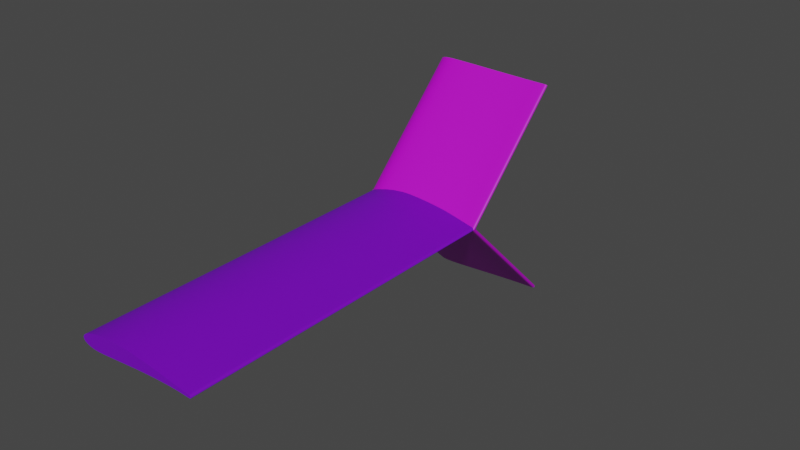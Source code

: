 # Source: uav.blend  (saved by Blender 3.0.42; exported with 4.5.12 LTS)
import bpy
from mathutils import Matrix  # noqa: F401  (used for matrix-valued properties, if any)

bpy.ops.wm.read_factory_settings(use_empty=True)
scene = bpy.context.scene
scene.name = 'Scene'

# ---- collections
col_collection = bpy.data.collections.new('Collection'); scene.collection.children.link(col_collection)

# ---- materials (node trees are filled in below, after node groups)
mat_material_002 = bpy.data.materials.new('Material.002')
mat_material_002.use_transparent_shadow = False
mat_material_001 = bpy.data.materials.new('Material.001')
mat_material_001.use_transparent_shadow = False
mat_material_003 = bpy.data.materials.new('Material.003')
mat_material_003.use_transparent_shadow = False

# ---- material node trees
mat_material_002.use_nodes = True; mat_material_002.node_tree.nodes.clear()
_N = mat_material_002.node_tree.nodes; _L = mat_material_002.node_tree.links
n0 = _N.new('ShaderNodeBsdfPrincipled'); n0.name = 'Principled BSDF'; n0.location = (10, 300)
n0.distribution = 'GGX'
n0.subsurface_method = 'RANDOM_WALK_SKIN'
n0.inputs[0].default_value = (0.5433, 0.0, 0.6729, 1.0)
n0.inputs[3].default_value = 1.45
n0.inputs[27].default_value = (0.0, 0.0, 0.0, 1.0)
n0.inputs[28].default_value = 1.0
n1 = _N.new('ShaderNodeOutputMaterial'); n1.name = 'Material Output'; n1.location = (300, 300)
_L.new(n0.outputs[0], n1.inputs[0])
n1.is_active_output = True
mat_material_001.use_nodes = True; mat_material_001.node_tree.nodes.clear()
_N = mat_material_001.node_tree.nodes; _L = mat_material_001.node_tree.links
n0 = _N.new('ShaderNodeBsdfPrincipled'); n0.name = 'Principled BSDF'; n0.location = (10, 300)
n0.distribution = 'GGX'
n0.subsurface_method = 'RANDOM_WALK_SKIN'
n0.inputs[0].default_value = (0.1867, 0.0, 0.6181, 1.0)
n0.inputs[3].default_value = 1.45
n0.inputs[27].default_value = (0.0, 0.0, 0.0, 1.0)
n0.inputs[28].default_value = 1.0
n1 = _N.new('ShaderNodeOutputMaterial'); n1.name = 'Material Output'; n1.location = (300, 300)
_L.new(n0.outputs[0], n1.inputs[0])
n1.is_active_output = True
mat_material_003.use_nodes = True; mat_material_003.node_tree.nodes.clear()
_N = mat_material_003.node_tree.nodes; _L = mat_material_003.node_tree.links
n0 = _N.new('ShaderNodeBsdfPrincipled'); n0.name = 'Principled BSDF'; n0.location = (10, 300)
n0.distribution = 'GGX'
n0.subsurface_method = 'RANDOM_WALK_SKIN'
n0.inputs[0].default_value = (0.8, 0.2894, 0.0, 1.0)
n0.inputs[3].default_value = 1.45
n0.inputs[27].default_value = (0.0, 0.0, 0.0, 1.0)
n0.inputs[28].default_value = 1.0
n1 = _N.new('ShaderNodeOutputMaterial'); n1.name = 'Material Output'; n1.location = (300, 300)
_L.new(n0.outputs[0], n1.inputs[0])
n1.is_active_output = True

# ---- world
world_world = bpy.data.worlds.new('World'); scene.world = world_world
world_world.use_nodes = True; world_world.node_tree.nodes.clear()
_N = world_world.node_tree.nodes; _L = world_world.node_tree.links
n0 = _N.new('ShaderNodeOutputWorld'); n0.name = 'World Output'; n0.location = (300, 300)
n1 = _N.new('ShaderNodeBackground'); n1.name = 'Background'; n1.location = (10, 300)
n1.inputs[0].default_value = (0.05088, 0.05088, 0.05088, 1.0)
_L.new(n1.outputs[0], n0.inputs[0])
n0.is_active_output = True
world_world.color = (0.05088, 0.05088, 0.05088)
world_world.use_sun_shadow = False
world_world.sun_shadow_jitter_overblur = 0.0

# ---- curves / text
cu_beziercurve_001 = bpy.data.curves.new('BezierCurve.001', 'CURVE')
cu_beziercurve_001.dimensions = '2D'
_sp = cu_beziercurve_001.splines.new('BEZIER'); _sp.bezier_points.add(3)
_sp.bezier_points.foreach_set('co', [0.8009, -0.3664, 0.0, -0.4973, -0.303, 0.0, -0.4745, -0.468, 0.0, 0.798, -0.4114, 0.0])
_sp.bezier_points.foreach_set('handle_left', [0.83, -0.3673, 0.0, -0.05865, -0.2974, 0.0, -0.6718, -0.4545, 0.0, 0.3522, -0.4178, 0.0])
_sp.bezier_points.foreach_set('handle_right', [0.4222, -0.3554, 0.0, -0.6952, -0.3056, 0.0, -0.309, -0.4793, 0.0, 0.8606, -0.4105, 0.0])
for _p, _l, _r in zip(_sp.bezier_points, ['ALIGNED', 'ALIGNED', 'ALIGNED', 'ALIGNED'], ['ALIGNED', 'ALIGNED', 'ALIGNED', 'ALIGNED']): _p.handle_left_type = _l; _p.handle_right_type = _r
_sp.order_u = 0
_sp.order_v = 0
_sp.use_cyclic_u = True
cu_beziercurve_001.materials.append(mat_material_002)
cu_beziercurve_001.use_path = True
cu_beziercurve_001.extrude = 0.91
cu_beziercurve_001.fill_mode = 'BOTH'
cu_beziercurve_002 = bpy.data.curves.new('BezierCurve.002', 'CURVE')
cu_beziercurve_002.dimensions = '2D'
_sp = cu_beziercurve_002.splines.new('BEZIER'); _sp.bezier_points.add(3)
_sp.bezier_points.foreach_set('co', [0.8082, -0.4259, 0.0, -0.4973, -0.303, 0.0, -0.4745, -0.468, 0.0, 0.8008, -0.459, 0.0])
_sp.bezier_points.foreach_set('handle_left', [0.8369, -0.4311, 0.0, -0.1209, -0.2105, 0.0, -0.6713, -0.4479, 0.0, 0.3623, -0.3995, 0.0])
_sp.bezier_points.foreach_set('handle_right', [0.4487, -0.3609, 0.0, -0.6895, -0.3503, 0.0, -0.3182, -0.4838, 0.0, 0.8628, -0.4674, 0.0])
for _p, _l, _r in zip(_sp.bezier_points, ['ALIGNED', 'ALIGNED', 'ALIGNED', 'ALIGNED'], ['ALIGNED', 'ALIGNED', 'ALIGNED', 'ALIGNED']): _p.handle_left_type = _l; _p.handle_right_type = _r
_sp.order_u = 0
_sp.order_v = 0
_sp.use_cyclic_u = True
cu_beziercurve_002.materials.append(mat_material_001)
cu_beziercurve_002.use_path = True
cu_beziercurve_002.extrude = 2.0
cu_beziercurve_002.fill_mode = 'BOTH'
cu_beziercurve_003 = bpy.data.curves.new('BezierCurve.003', 'CURVE')
cu_beziercurve_003.dimensions = '2D'
_sp = cu_beziercurve_003.splines.new('BEZIER'); _sp.bezier_points.add(3)
_sp.bezier_points.foreach_set('co', [0.8009, -0.3664, 0.0, -0.4973, -0.303, 0.0, -0.4745, -0.468, 0.0, 0.798, -0.4114, 0.0])
_sp.bezier_points.foreach_set('handle_left', [0.83, -0.3673, 0.0, -0.05865, -0.2974, 0.0, -0.6718, -0.4545, 0.0, 0.3522, -0.4178, 0.0])
_sp.bezier_points.foreach_set('handle_right', [0.4222, -0.3554, 0.0, -0.6952, -0.3056, 0.0, -0.309, -0.4793, 0.0, 0.8606, -0.4105, 0.0])
for _p, _l, _r in zip(_sp.bezier_points, ['ALIGNED', 'ALIGNED', 'ALIGNED', 'ALIGNED'], ['ALIGNED', 'ALIGNED', 'ALIGNED', 'ALIGNED']): _p.handle_left_type = _l; _p.handle_right_type = _r
_sp.order_u = 0
_sp.order_v = 0
_sp.use_cyclic_u = True
cu_beziercurve_003.materials.append(mat_material_002)
cu_beziercurve_003.use_path = True
cu_beziercurve_003.extrude = 0.91
cu_beziercurve_003.fill_mode = 'BOTH'
cu_surfsphere = bpy.data.curves.new('SurfSphere', 'CURVE')
cu_surfsphere.dimensions = '3D'
_sp = cu_surfsphere.splines.new('NURBS'); _sp.points.add(39)
_sp.points.foreach_set('co', [-0.3196, -7.537e-07, -0.7245, 1.0, -1.148, -7.537e-07, -0.9101, 0.7071, -1.148, -7.537e-07, -4.106e-09, 1.0, -1.148, -7.537e-07, 0.9101, 0.7071, -0.3196, -7.537e-07, 0.7245, 1.0, -0.3196, -7.537e-07, -0.7245, 0.3536, -1.148, -0.9367, -0.9101, 0.25, -1.148, -0.9367, -4.106e-09, 0.3536, -1.148, -0.9367, 0.9101, 0.25, -0.3196, -7.537e-07, 0.7245, 0.3536, -0.3196, -7.537e-07, -0.7245, 1.0, -0.3196, -0.6839, -0.7245, 0.7071, -0.3196, -0.6839, -4.106e-09, 1.0, -0.3196, -0.6839, 0.7245, 0.7071, -0.3196, -7.537e-07, 0.7245, 1.0, -0.3196, -7.537e-07, -0.7245, 0.3536, 1.0, -0.5157, -0.4881, 0.25, 1.0, -0.5157, -4.106e-09, 0.3536, 1.0, -0.5157, 0.4881, 0.25, -0.3196, -7.537e-07, 0.7245, 0.3536, -0.3196, -7.537e-07, -0.7245, 1.0, 1.0, -9.141e-07, -0.4881, 0.7071, 1.0, -9.141e-07, -4.106e-09, 1.0, 1.0, -9.141e-07, 0.4881, 0.7071, -0.3196, -7.537e-07, 0.7245, 1.0, -0.3196, -7.537e-07, -0.7245, 0.3536, 1.0, 0.5157, -0.4881, 0.25, 1.0, 0.5157, -4.106e-09, 0.3536, 1.0, 0.5157, 0.4881, 0.25, -0.3196, -7.537e-07, 0.7245, 0.3536, -0.3196, -7.537e-07, -0.7245, 1.0, -0.3196, 0.6839, -0.7245, 0.7071, -0.3196, 0.6839, -4.106e-09, 1.0, -0.3196, 0.6839, 0.7245, 0.7071, -0.3196, -7.537e-07, 0.7245, 1.0, -0.3196, -7.537e-07, -0.7245, 0.3536, -1.148, 0.9367, -0.9101, 0.25, -1.148, 0.9367, -4.106e-09, 0.3536, -1.148, 0.9367, 0.9101, 0.25, -0.3196, -7.537e-07, 0.7245, 0.3536])
_sp.points.foreach_set('radius', [0.0, 0.0, 0.0, 0.0, 0.0, 0.0, 0.0, 0.0, 0.0, 0.0, 0.0, 0.0, 0.0, 0.0, 0.0, 0.0, 0.0, 0.0, 0.0, 0.0, 0.0, 0.0, 0.0, 0.0, 0.0, 0.0, 0.0, 0.0, 0.0, 0.0, 0.0, 0.0, 0.0, 0.0, 0.0, 0.0, 0.0, 0.0, 0.0, 0.0])
_sp.order_u = 3
_sp.resolution_u = 4
_sp.resolution_v = 4
_sp.use_cyclic_v = True
_sp.use_endpoint_u = True
_sp.use_bezier_u = True
cu_surfsphere.materials.append(mat_material_003)
cu_surfsphere.resolution_u = 4
cu_surfsphere.resolution_v = 4
cu_surfsphere.fill_mode = 'FULL'

# ---- objects
ob_beziercurve_000 = bpy.data.objects.new('BezierCurve.000', cu_beziercurve_001)
ob_beziercurve_001 = bpy.data.objects.new('BezierCurve.001', cu_beziercurve_002)
ob_beziercurve_002 = bpy.data.objects.new('BezierCurve.002', cu_beziercurve_003)
ob_surfsphere = bpy.data.objects.new('SurfSphere', cu_surfsphere)

# ---- transforms, parenting, visibility, modifiers, constraints
ob_beziercurve_000.location = (0.16, 3.947, 0.3108)
ob_beziercurve_000.rotation_euler = (-0.7854, -0.0, 0.0)
ob_beziercurve_000.scale = (0.8707, 0.8707, 0.8707)
ob_beziercurve_001.location = (0.1339, 1.439, 0.3543)
ob_beziercurve_001.rotation_euler = (1.571, -0.04712, 0.0)
ob_beziercurve_001.scale = (0.8707, 0.8707, 0.8707)
ob_beziercurve_002.location = (0.16, 3.947, -0.3161)
ob_beziercurve_002.rotation_euler = (0.7854, -0.0, 0.0)
ob_beziercurve_002.scale = (0.8707, 0.8707, 0.8707)
ob_surfsphere.location = (0.08128, 2.239, 0.01166)
ob_surfsphere.scale = (0.9812, 0.3421, 0.3603)
ob_surfsphere.empty_image_offset = (0.0, 0.0)

# ---- collection membership
col_collection.objects.link(ob_beziercurve_000)
col_collection.objects.link(ob_beziercurve_001)
col_collection.objects.link(ob_beziercurve_002)
col_collection.objects.link(ob_surfsphere)

# ---- scene / render settings (as saved in the file)
scene.frame_start = 1; scene.frame_end = 250; scene.frame_set(1)
scene.render.engine = 'BLENDER_EEVEE_NEXT'
scene.cycles.sampling_pattern = 'TABULATED_SOBOL'
scene.cycles.use_light_tree = False
scene.view_settings.view_transform = 'Filmic'
bpy.context.view_layer.update()

# ---- added for rendering (the .blend has no active camera and no usable light): camera, sun
cam_auto = bpy.data.cameras.new('AutoCamera')
cam_auto.lens = 50.0
cam_auto.sensor_width = 36.0
cam_auto.clip_end = 1000.0
ob_auto_camera = bpy.data.objects.new('AutoCamera', cam_auto)
scene.collection.objects.link(ob_auto_camera)
ob_auto_camera.location = (6.26537, -4.39644, 4.78173)
ob_auto_camera.rotation_euler = (1.09748, -7.21219e-08, 0.694738)
scene.camera = ob_auto_camera
light_auto_sun = bpy.data.lights.new('AutoSun', 'SUN')
light_auto_sun.energy = 3.0
light_auto_sun.angle = 0.0523599
ob_auto_sun = bpy.data.objects.new('AutoSun', light_auto_sun)
scene.collection.objects.link(ob_auto_sun)
ob_auto_sun.rotation_euler = (0.872665, 0.174533, 0.523599)
bpy.context.view_layer.update()

